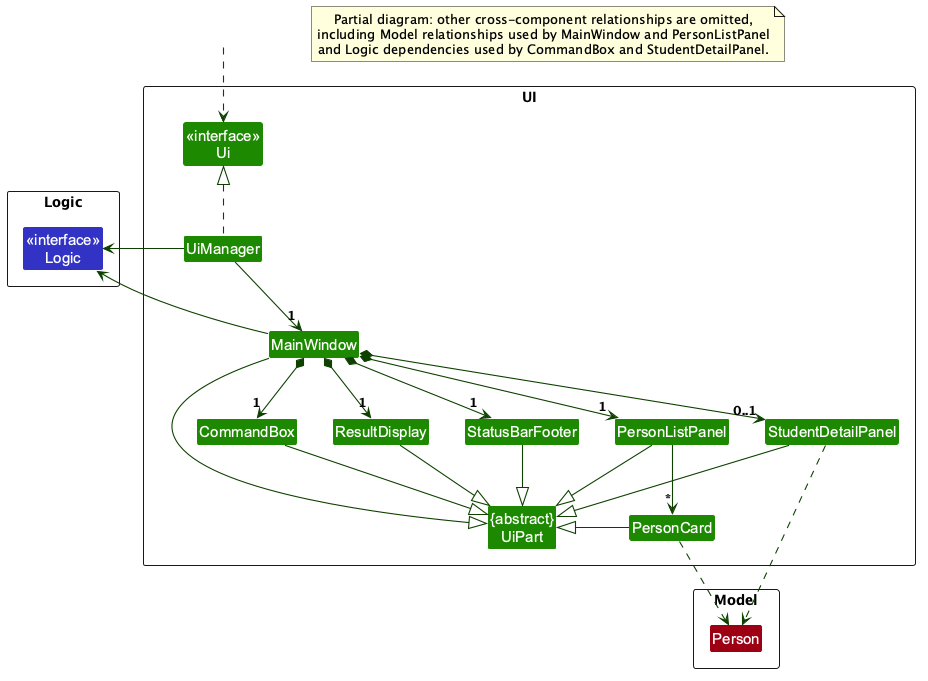

The diagram above was rendered by PlantUML. Its source (embedded in the PNG):
@startuml
!include style.puml
skinparam arrowThickness 1.1
skinparam arrowColor UI_COLOR_T4
skinparam classBackgroundColor UI_COLOR

package UI <<Rectangle>>{
Class "<<interface>>\nUi" as Ui
Class "{abstract}\nUiPart" as UiPart
Class UiManager
Class MainWindow
Class ResultDisplay
Class PersonListPanel
Class PersonCard
Class StudentDetailPanel
Class StatusBarFooter
Class CommandBox
}

package Model <<Rectangle>> {
Class Person MODEL_COLOR
}

package Logic <<Rectangle>> {
Class "<<interface>>\nLogic" as LogicApi LOGIC_COLOR
}

Class HiddenOutside #FFFFFF
HiddenOutside ..> Ui

UiManager .up.|> Ui
UiManager -down-> "1" MainWindow
UiManager -left-> LogicApi
MainWindow -left-> LogicApi

MainWindow *-down-> "1" CommandBox
MainWindow *-down-> "1" ResultDisplay
MainWindow *-down-> "1" StatusBarFooter
MainWindow *-down-> "1" PersonListPanel
MainWindow *-down-> "0..1" StudentDetailPanel
PersonListPanel -down-> "*" PersonCard

CommandBox -down-|> UiPart
ResultDisplay -down-|> UiPart
StatusBarFooter -down-|> UiPart
PersonListPanel -down-|> UiPart
StudentDetailPanel -down-|> UiPart
PersonCard -left-|> UiPart
MainWindow -down-|> UiPart

PersonCard ..> Person
StudentDetailPanel ..> Person

CommandBox -[hidden]right- ResultDisplay
ResultDisplay -[hidden]right- StatusBarFooter
StatusBarFooter -[hidden]right- PersonListPanel
PersonListPanel -[hidden]right- StudentDetailPanel

note as N1
Partial diagram: other cross-component relationships are omitted,
including Model relationships used by MainWindow and PersonListPanel
and Logic dependencies used by CommandBox and StudentDetailPanel.
end note
@enduml